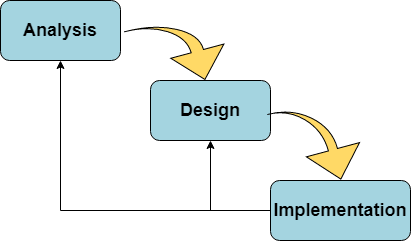

The diagram above was exported from draw.io. Its source (the exported page's mxGraphModel, read from the mxfile embedded in the PNG):
<mxGraphModel dx="1662" dy="794" grid="1" gridSize="10" guides="1" tooltips="1" connect="1" arrows="1" fold="1" page="1" pageScale="1" pageWidth="850" pageHeight="1100" math="0" shadow="0">
  <root>
    <mxCell id="0" />
    <mxCell id="1" parent="0" />
    <mxCell id="DaLCEKbuKJVBw2SFbJ3g-1" value="&lt;font style=&quot;font-size: 18px;&quot;&gt;&lt;b&gt;Analysis&lt;/b&gt;&lt;/font&gt;" style="rounded=1;whiteSpace=wrap;html=1;fillColor=#A4D4E0;" vertex="1" parent="1">
      <mxGeometry x="60" y="270" width="120" height="60" as="geometry" />
    </mxCell>
    <mxCell id="DaLCEKbuKJVBw2SFbJ3g-2" value="&lt;font style=&quot;font-size: 18px;&quot;&gt;&lt;b&gt;Design&lt;/b&gt;&lt;/font&gt;" style="rounded=1;whiteSpace=wrap;html=1;fillColor=#A4D4E0;" vertex="1" parent="1">
      <mxGeometry x="210" y="350" width="120" height="60" as="geometry" />
    </mxCell>
    <mxCell id="DaLCEKbuKJVBw2SFbJ3g-3" value="&lt;font style=&quot;font-size: 18px;&quot;&gt;&lt;b&gt;Implementation&lt;/b&gt;&lt;/font&gt;" style="rounded=1;whiteSpace=wrap;html=1;fillColor=#A4D4E0;" vertex="1" parent="1">
      <mxGeometry x="330" y="450" width="140" height="60" as="geometry" />
    </mxCell>
    <mxCell id="DaLCEKbuKJVBw2SFbJ3g-4" value="" style="html=1;shadow=0;dashed=0;align=center;verticalAlign=middle;shape=mxgraph.arrows2.jumpInArrow;dy=6.37;dx=29.32;arrowHead=55;fontSize=18;fillColor=#FFD966;rotation=75;" vertex="1" parent="1">
      <mxGeometry x="203.87" y="275" width="66.88" height="93.24" as="geometry" />
    </mxCell>
    <mxCell id="DaLCEKbuKJVBw2SFbJ3g-5" value="" style="html=1;shadow=0;dashed=0;align=center;verticalAlign=middle;shape=mxgraph.arrows2.jumpInArrow;dy=4.7;dx=30.41;arrowHead=55;fontSize=18;fillColor=#FFD966;rotation=75;" vertex="1" parent="1">
      <mxGeometry x="336.16" y="371.85" width="81.39" height="81.81" as="geometry" />
    </mxCell>
    <mxCell id="DaLCEKbuKJVBw2SFbJ3g-6" value="" style="endArrow=classic;html=1;rounded=0;fontSize=18;entryX=0.5;entryY=1;entryDx=0;entryDy=0;exitX=0;exitY=0.5;exitDx=0;exitDy=0;edgeStyle=orthogonalEdgeStyle;" edge="1" parent="1" source="DaLCEKbuKJVBw2SFbJ3g-3" target="DaLCEKbuKJVBw2SFbJ3g-1">
      <mxGeometry width="50" height="50" relative="1" as="geometry">
        <mxPoint x="95" y="453.65999999999997" as="sourcePoint" />
        <mxPoint x="145" y="403.65999999999997" as="targetPoint" />
      </mxGeometry>
    </mxCell>
    <mxCell id="DaLCEKbuKJVBw2SFbJ3g-8" value="" style="endArrow=classic;html=1;rounded=0;fontSize=18;entryX=0.5;entryY=1;entryDx=0;entryDy=0;" edge="1" parent="1" target="DaLCEKbuKJVBw2SFbJ3g-2">
      <mxGeometry width="50" height="50" relative="1" as="geometry">
        <mxPoint x="270" y="480" as="sourcePoint" />
        <mxPoint x="230" y="453.65999999999997" as="targetPoint" />
      </mxGeometry>
    </mxCell>
  </root>
</mxGraphModel>